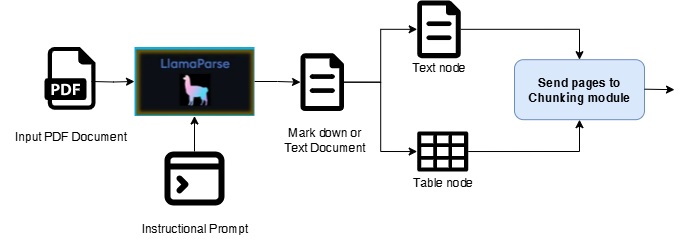

The diagram above was exported from draw.io. Its source (the exported page's mxGraphModel, read from the mxfile embedded in the PNG):
<mxGraphModel dx="1042" dy="562" grid="1" gridSize="10" guides="1" tooltips="1" connect="1" arrows="1" fold="1" page="1" pageScale="1" pageWidth="850" pageHeight="1100" math="0" shadow="0">
  <root>
    <mxCell id="0" />
    <mxCell id="1" parent="0" />
    <mxCell id="LMukZNEwBTwXTP5Ie_SG-68" style="edgeStyle=orthogonalEdgeStyle;rounded=0;orthogonalLoop=1;jettySize=auto;html=1;exitX=1;exitY=0.5;exitDx=0;exitDy=0;entryX=0;entryY=0.5;entryDx=0;entryDy=0;" edge="1" parent="1" target="LMukZNEwBTwXTP5Ie_SG-33">
      <mxGeometry relative="1" as="geometry">
        <mxPoint x="147" y="180" as="sourcePoint" />
      </mxGeometry>
    </mxCell>
    <mxCell id="LMukZNEwBTwXTP5Ie_SG-15" value="&lt;b style=&quot;text-wrap-mode: nowrap;&quot;&gt;Send pages to&lt;/b&gt;&lt;div style=&quot;text-wrap-mode: nowrap;&quot;&gt;&lt;b&gt;Chunking module&lt;/b&gt;&lt;/div&gt;" style="rounded=1;whiteSpace=wrap;html=1;fillColor=#dae8fc;strokeColor=#6c8ebf;" vertex="1" parent="1">
      <mxGeometry x="570" y="158.18" width="130" height="60" as="geometry" />
    </mxCell>
    <mxCell id="LMukZNEwBTwXTP5Ie_SG-41" value="" style="edgeStyle=orthogonalEdgeStyle;rounded=0;orthogonalLoop=1;jettySize=auto;html=1;" edge="1" parent="1" source="LMukZNEwBTwXTP5Ie_SG-33" target="LMukZNEwBTwXTP5Ie_SG-38">
      <mxGeometry relative="1" as="geometry" />
    </mxCell>
    <mxCell id="LMukZNEwBTwXTP5Ie_SG-33" value="" style="shape=image;verticalLabelPosition=bottom;labelBackgroundColor=default;verticalAlign=top;aspect=fixed;imageAspect=0;image=data:image/png,(base64 omitted: 12108 chars);" vertex="1" parent="1">
      <mxGeometry x="190" y="145.5" width="120" height="69" as="geometry" />
    </mxCell>
    <mxCell id="LMukZNEwBTwXTP5Ie_SG-51" style="edgeStyle=orthogonalEdgeStyle;rounded=0;orthogonalLoop=1;jettySize=auto;html=1;exitX=1;exitY=0.5;exitDx=0;exitDy=0;entryX=0;entryY=0.5;entryDx=0;entryDy=0;" edge="1" parent="1" source="LMukZNEwBTwXTP5Ie_SG-38" target="LMukZNEwBTwXTP5Ie_SG-50">
      <mxGeometry relative="1" as="geometry" />
    </mxCell>
    <mxCell id="LMukZNEwBTwXTP5Ie_SG-53" style="edgeStyle=orthogonalEdgeStyle;rounded=0;orthogonalLoop=1;jettySize=auto;html=1;exitX=1;exitY=0.5;exitDx=0;exitDy=0;entryX=0;entryY=0.5;entryDx=0;entryDy=0;" edge="1" parent="1" source="LMukZNEwBTwXTP5Ie_SG-38" target="LMukZNEwBTwXTP5Ie_SG-52">
      <mxGeometry relative="1" as="geometry" />
    </mxCell>
    <mxCell id="LMukZNEwBTwXTP5Ie_SG-38" value="" style="shape=image;verticalLabelPosition=bottom;labelBackgroundColor=default;verticalAlign=top;aspect=fixed;imageAspect=0;editableCssRules=.*;image=data:image/svg+xml,(base64 omitted: 1448 chars);" vertex="1" parent="1">
      <mxGeometry x="356" y="151.86" width="43.59" height="57.64" as="geometry" />
    </mxCell>
    <mxCell id="LMukZNEwBTwXTP5Ie_SG-42" value="Mark down or&lt;div&gt;Text Document&lt;/div&gt;" style="text;html=1;align=center;verticalAlign=middle;resizable=0;points=[];autosize=1;strokeColor=none;fillColor=none;" vertex="1" parent="1">
      <mxGeometry x="330" y="218.18" width="100" height="40" as="geometry" />
    </mxCell>
    <mxCell id="LMukZNEwBTwXTP5Ie_SG-48" value="Table node" style="text;html=1;align=center;verticalAlign=middle;resizable=0;points=[];autosize=1;strokeColor=none;fillColor=none;" vertex="1" parent="1">
      <mxGeometry x="458.20000000000005" y="265.57" width="80" height="30" as="geometry" />
    </mxCell>
    <mxCell id="LMukZNEwBTwXTP5Ie_SG-49" value="Text node" style="text;html=1;align=center;verticalAlign=middle;resizable=0;points=[];autosize=1;strokeColor=none;fillColor=none;" vertex="1" parent="1">
      <mxGeometry x="454" y="150.64" width="80" height="30" as="geometry" />
    </mxCell>
    <mxCell id="LMukZNEwBTwXTP5Ie_SG-71" style="edgeStyle=orthogonalEdgeStyle;rounded=0;orthogonalLoop=1;jettySize=auto;html=1;exitX=1;exitY=0.5;exitDx=0;exitDy=0;entryX=0.5;entryY=1;entryDx=0;entryDy=0;" edge="1" parent="1" source="LMukZNEwBTwXTP5Ie_SG-50" target="LMukZNEwBTwXTP5Ie_SG-15">
      <mxGeometry relative="1" as="geometry" />
    </mxCell>
    <mxCell id="LMukZNEwBTwXTP5Ie_SG-50" value="" style="shape=image;verticalLabelPosition=bottom;labelBackgroundColor=default;verticalAlign=top;aspect=fixed;imageAspect=0;editableCssRules=.*;image=data:image/svg+xml,(base64 omitted: 632 chars);" vertex="1" parent="1">
      <mxGeometry x="472.70000000000005" y="230" width="51" height="40.07" as="geometry" />
    </mxCell>
    <mxCell id="LMukZNEwBTwXTP5Ie_SG-70" style="edgeStyle=orthogonalEdgeStyle;rounded=0;orthogonalLoop=1;jettySize=auto;html=1;exitX=1;exitY=0.5;exitDx=0;exitDy=0;" edge="1" parent="1" source="LMukZNEwBTwXTP5Ie_SG-52" target="LMukZNEwBTwXTP5Ie_SG-15">
      <mxGeometry relative="1" as="geometry" />
    </mxCell>
    <mxCell id="LMukZNEwBTwXTP5Ie_SG-52" value="" style="shape=image;verticalLabelPosition=bottom;labelBackgroundColor=default;verticalAlign=top;aspect=fixed;imageAspect=0;editableCssRules=.*;image=data:image/svg+xml,(base64 omitted: 1448 chars);" vertex="1" parent="1">
      <mxGeometry x="472.70000000000005" y="99" width="43.59" height="57.64" as="geometry" />
    </mxCell>
    <mxCell id="LMukZNEwBTwXTP5Ie_SG-69" value="" style="shape=image;verticalLabelPosition=bottom;labelBackgroundColor=default;verticalAlign=top;aspect=fixed;imageAspect=0;editableCssRules=.*;image=data:image/svg+xml,(base64 omitted: 2760 chars);" vertex="1" parent="1">
      <mxGeometry x="100" y="145.50000000000003" width="51" height="62.67" as="geometry" />
    </mxCell>
    <mxCell id="LMukZNEwBTwXTP5Ie_SG-72" value="" style="endArrow=classic;html=1;rounded=0;" edge="1" parent="1">
      <mxGeometry width="50" height="50" relative="1" as="geometry">
        <mxPoint x="700" y="187.68" as="sourcePoint" />
        <mxPoint x="730" y="188.18" as="targetPoint" />
      </mxGeometry>
    </mxCell>
    <mxCell id="LMukZNEwBTwXTP5Ie_SG-74" style="edgeStyle=orthogonalEdgeStyle;rounded=0;orthogonalLoop=1;jettySize=auto;html=1;entryX=0.5;entryY=1;entryDx=0;entryDy=0;" edge="1" parent="1" source="LMukZNEwBTwXTP5Ie_SG-73" target="LMukZNEwBTwXTP5Ie_SG-33">
      <mxGeometry relative="1" as="geometry" />
    </mxCell>
    <mxCell id="LMukZNEwBTwXTP5Ie_SG-73" value="" style="shape=image;verticalLabelPosition=bottom;labelBackgroundColor=default;verticalAlign=top;aspect=fixed;imageAspect=0;editableCssRules=.*;image=data:image/svg+xml,(base64 omitted: 1020 chars);" vertex="1" parent="1">
      <mxGeometry x="220" y="249.99999999999994" width="60" height="53.97" as="geometry" />
    </mxCell>
    <mxCell id="LMukZNEwBTwXTP5Ie_SG-75" value="Instructional Prompt" style="text;html=1;align=center;verticalAlign=middle;resizable=0;points=[];autosize=1;strokeColor=none;fillColor=none;" vertex="1" parent="1">
      <mxGeometry x="185" y="312" width="130" height="30" as="geometry" />
    </mxCell>
    <mxCell id="LMukZNEwBTwXTP5Ie_SG-76" value="Input PDF Document" style="text;html=1;align=center;verticalAlign=middle;resizable=0;points=[];autosize=1;strokeColor=none;fillColor=none;" vertex="1" parent="1">
      <mxGeometry x="55.5" y="220" width="140" height="30" as="geometry" />
    </mxCell>
  </root>
</mxGraphModel>